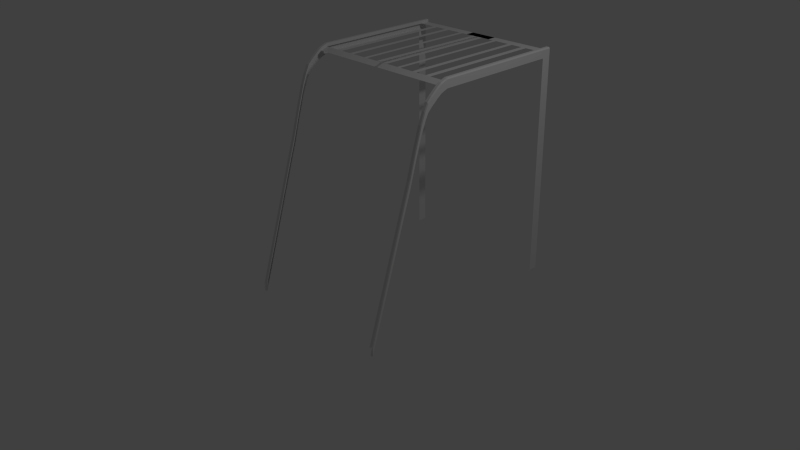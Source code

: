 # Source: Hyundai70ds.blend  (saved by Blender 2.75.0; exported with 4.5.12 LTS)
import bpy
from mathutils import Matrix  # noqa: F401  (used for matrix-valued properties, if any)

bpy.ops.wm.read_factory_settings(use_empty=True)
scene = bpy.context.scene
scene.name = 'Scene'

# ---- collections
col_collection_1 = bpy.data.collections.new('Collection 1'); scene.collection.children.link(col_collection_1)

# ---- world
world_world = bpy.data.worlds.new('World'); scene.world = world_world
world_world.color = (0.05088, 0.05088, 0.05088)
world_world.use_sun_shadow = False
world_world.sun_shadow_jitter_overblur = 0.0
world_world.cycles.sampling_method = 'MANUAL'
world_world.cycles.sample_map_resolution = 256

# ---- cameras
cam_camera = bpy.data.cameras.new('Camera')
cam_camera.clip_end = 100.0
cam_camera.lens = 35.0
cam_camera.sensor_width = 32.0
cam_camera.sensor_height = 18.0
cam_camera.ortho_scale = 7.314
cam_camera.dof.focus_distance = 0.0
cam_camera.dof.aperture_fstop = 128.0

# ---- lights
light_lamp = bpy.data.lights.new('Lamp', 'POINT')
light_lamp.transmission_factor = 0.0
light_lamp.cutoff_distance = 30.0
light_lamp.energy = 100.0
light_lamp.shadow_buffer_clip_start = 1.001
light_lamp.shadow_soft_size = 0.1
light_lamp.shadow_maximum_resolution = 0.006
light_lamp.use_absolute_resolution = True
light_lamp.cycles.use_multiple_importance_sampling = False

# ---- meshes
me_plane_001 = bpy.data.meshes.new('Plane.001')
me_plane_001.from_pydata([(-1.0, -1.0, 0.0), (1.0, -1.0, 0.0), (-1.0, 1.0, 0.0), (1.0, 1.0, 0.0), (5.423, -1.0, 0.0), (5.423, 1.0, 0.0), (5.423, -1.0, 0.04089), (5.423, 1.0, 0.04089), (5.618, -1.0, 0.04089), (5.618, 1.0, 0.04089), (5.696, -1.0, 0.02617), (5.696, 1.0, 0.02617), (5.696, -1.0, -0.04253), (5.696, 1.0, -0.04253), (5.696, -1.0, -0.07688), (5.696, 1.0, -0.07688), (5.592, -1.0, -0.08669), (5.592, 1.0, -0.08669), (5.462, -1.0, -0.08669), (5.462, 1.0, -0.08669), (5.423, 0.0, 0.0), (5.423, 0.5, 0.0), (5.423, -0.5, 0.0), (5.423, 0.0, 0.0), (5.423, 0.5, 0.0), (5.423, 0.5, 0.0), (5.423, 0.5, 0.0), (5.423, 0.5, 0.0), (5.423, 1.0, 0.0), (5.423, 1.0, 0.0), (5.423, -0.5, 0.0), (5.423, -0.5, 0.0), (5.423, -0.5, 0.0), (5.423, -0.5, 0.0), (5.423, 0.0, 0.0), (5.423, 0.0, 0.0), (5.423, 0.0, 0.0), (5.423, 0.0, 0.0), (5.423, -1.0, 0.0), (5.423, -1.0, 0.0), (1.393, -1.0, 0.0), (1.683, -1.0, 0.0), (1.683, 1.0, 0.0), (1.393, 1.0, 0.0), (2.721, -1.0, 0.0), (3.074, -1.0, 0.0), (3.074, 1.0, 0.0), (2.721, 1.0, 0.0), (3.864, -1.0, 0.0), (4.258, -1.0, 0.0), (4.258, 1.0, 0.0), (3.864, 1.0, 0.0), (5.423, -27.75, 0.04089), (5.618, -27.75, 0.04089), (5.696, -27.75, 0.02617), (5.696, -27.75, -0.04253), (5.696, -27.75, -0.07688), (5.592, -27.75, -0.08669), (5.462, -27.75, -0.08669), (5.423, -27.75, -3.707e-16), (1.393, -27.75, -3.707e-16), (1.683, -27.75, -3.707e-16), (2.721, -27.75, -3.707e-16), (3.074, -27.75, -3.707e-16), (3.864, -27.75, -3.707e-16), (4.258, -27.75, -3.707e-16), (5.423, -29.26, 0.005496), (5.618, -29.26, 0.005496), (5.696, -29.26, -0.009225), (5.696, -29.26, -0.07792), (5.696, -29.26, -0.1123), (5.592, -29.26, -0.1221), (5.462, -29.26, -0.1221), (5.423, -29.26, -0.0354), (1.393, -29.26, -0.0354), (1.683, -29.26, -0.0354), (2.721, -29.26, -0.0354), (3.074, -29.26, -0.0354), (3.864, -29.26, -0.0354), (4.258, -29.26, -0.0354), (0.4786, 1.0, 0.0), (-0.1003, 1.0, 0.0), (-0.1155, -1.0, 0.0), (0.4631, -1.0, 0.0), (-0.1155, -27.71, 0.002142), (0.4631, -27.71, 0.002142), (-0.1104, -27.75, -3.707e-16), (-0.1104, -29.26, -0.0354), (5.423, -30.15, -0.03432), (5.618, -30.15, -0.03432), (5.696, -30.15, -0.04904), (5.696, -30.15, -0.1177), (5.696, -30.15, -0.1521), (5.592, -30.15, -0.1619), (5.462, -30.15, -0.1619), (5.423, -30.15, -0.07521), (5.423, -31.68, -0.1139), (5.618, -31.68, -0.1139), (5.696, -31.68, -0.1287), (5.696, -31.68, -0.1974), (5.696, -31.68, -0.2317), (5.592, -31.68, -0.2415), (5.462, -31.68, -0.2415), (5.423, -31.68, -0.1548), (5.423, -32.58, -0.1697), (5.618, -32.58, -0.1697), (5.696, -32.58, -0.1844), (5.696, -32.58, -0.2531), (5.696, -32.58, -0.2875), (5.592, -32.58, -0.2973), (5.462, -32.58, -0.2973), (5.423, -32.58, -0.2106), (5.423, -33.34, -0.2652), (5.618, -33.34, -0.2652), (5.696, -33.34, -0.28), (5.696, -33.34, -0.3487), (5.696, -33.34, -0.383), (5.592, -33.34, -0.3928), (5.462, -33.34, -0.3928), (5.423, -33.34, -0.3061), (5.423, -34.23, -0.4086), (5.618, -34.23, -0.4086), (5.696, -34.23, -0.4233), (5.696, -34.23, -0.492), (5.696, -34.23, -0.5263), (5.592, -34.23, -0.5362), (5.462, -34.23, -0.5362), (5.423, -34.23, -0.4495), (5.423, -35.64, -0.6952), (5.618, -35.64, -0.6952), (5.696, -35.64, -0.71), (5.696, -35.64, -0.7787), (5.696, -35.64, -0.813), (5.592, -35.64, -0.8228), (5.462, -35.64, -0.8228), (5.423, -35.64, -0.7361), (5.423, -37.04, -1.006), (5.618, -37.04, -1.006), (5.696, -37.04, -1.021), (5.696, -37.04, -1.089), (5.696, -37.04, -1.124), (5.592, -37.04, -1.133), (5.462, -37.04, -1.133), (5.423, -37.04, -1.047), (5.423, -38.7, -1.324), (5.618, -38.7, -1.324), (5.696, -38.7, -1.339), (5.696, -38.7, -1.408), (5.696, -38.7, -1.442), (5.592, -38.7, -1.452), (5.462, -38.7, -1.452), (5.423, -38.7, -1.365), (5.423, -40.99, -1.77), (5.618, -40.99, -1.77), (5.696, -40.99, -1.785), (5.696, -40.99, -1.854), (5.696, -40.99, -1.888), (5.592, -40.99, -1.898), (5.462, -40.99, -1.898), (5.423, -40.99, -1.811), (5.423, -46.99, -2.941), (5.618, -46.99, -2.941), (5.696, -46.99, -2.955), (5.696, -46.99, -3.024), (5.696, -46.99, -3.059), (5.592, -46.99, -3.068), (5.462, -46.99, -3.068), (5.423, -46.99, -2.982), (5.696, -1.0, -3.026), (5.696, 1.0, -3.026)], [], [(82, 83, 80, 81), (43, 40, 41, 42), (28, 24, 34, 30, 39, 6, 7), (7, 6, 8, 9), (9, 8, 10, 11), (11, 10, 12, 13), (13, 12, 14, 15), (15, 14, 16, 17), (17, 16, 18, 19), (35, 31, 26), (25, 37, 5), (21, 32, 23), (22, 4, 36), (3, 1, 40, 43), (47, 44, 45, 46), (42, 41, 44, 47), (51, 48, 49, 50), (46, 45, 48, 51), (50, 49, 38, 33, 20, 27, 29), (41, 40, 60, 61), (14, 12, 55, 56), (12, 10, 54, 55), (10, 8, 53, 54), (8, 6, 52, 53), (49, 48, 64, 65), (6, 39, 59, 52), (45, 44, 62, 63), (18, 16, 57, 58), (16, 14, 56, 57), (52, 59, 73, 66), (61, 60, 74, 75), (56, 55, 69, 70), (53, 52, 66, 67), (63, 62, 76, 77), (57, 56, 70, 71), (54, 53, 67, 68), (65, 64, 78, 79), (58, 57, 71, 72), (55, 54, 68, 69), (75, 76, 62, 61), (77, 78, 64, 63), (59, 65, 79, 73), (0, 82, 81, 2), (83, 1, 3, 80), (83, 82, 84, 85), (74, 60, 86, 87), (72, 71, 93, 94), (70, 69, 91, 92), (68, 67, 89, 90), (66, 73, 95, 88), (71, 70, 92, 93), (69, 68, 90, 91), (67, 66, 88, 89), (94, 93, 101, 102), (92, 91, 99, 100), (90, 89, 97, 98), (88, 95, 103, 96), (93, 92, 100, 101), (91, 90, 98, 99), (89, 88, 96, 97), (100, 99, 107, 108), (98, 97, 105, 106), (96, 103, 111, 104), (101, 100, 108, 109), (99, 98, 106, 107), (97, 96, 104, 105), (102, 101, 109, 110), (104, 111, 119, 112), (109, 108, 116, 117), (107, 106, 114, 115), (105, 104, 112, 113), (110, 109, 117, 118), (108, 107, 115, 116), (106, 105, 113, 114), (117, 116, 124, 125), (115, 114, 122, 123), (113, 112, 120, 121), (118, 117, 125, 126), (116, 115, 123, 124), (114, 113, 121, 122), (112, 119, 127, 120), (123, 122, 130, 131), (121, 120, 128, 129), (126, 125, 133, 134), (124, 123, 131, 132), (122, 121, 129, 130), (120, 127, 135, 128), (125, 124, 132, 133), (134, 133, 141, 142), (132, 131, 139, 140), (130, 129, 137, 138), (128, 135, 143, 136), (133, 132, 140, 141), (131, 130, 138, 139), (129, 128, 136, 137), (142, 141, 149, 150), (140, 139, 147, 148), (138, 137, 145, 146), (136, 143, 151, 144), (141, 140, 148, 149), (139, 138, 146, 147), (137, 136, 144, 145), (146, 145, 153, 154), (144, 151, 159, 152), (149, 148, 156, 157), (147, 146, 154, 155), (145, 144, 152, 153), (150, 149, 157, 158), (148, 147, 155, 156), (157, 156, 164, 165), (155, 154, 162, 163), (153, 152, 160, 161), (158, 157, 165, 166), (156, 155, 163, 164), (154, 153, 161, 162), (152, 159, 167, 160), (14, 15, 169, 168)])
me_plane_001.use_remesh_preserve_volume = False
me_plane_001.use_remesh_preserve_attributes = False
me_plane_001.use_mirror_vertex_groups = False
me_plane_001.update()

# ---- objects
ob_hyundai70ds = bpy.data.objects.new('Hyundai70DS', None)
ob_overheadguard = bpy.data.objects.new('OverheadGuard', me_plane_001)
ob_lamp = bpy.data.objects.new('Lamp', light_lamp)
ob_camera = bpy.data.objects.new('Camera', cam_camera)

# ---- transforms, parenting, visibility, modifiers, constraints
ob_hyundai70ds.location = (0.1712, 1.37, 0.03025)
ob_hyundai70ds.empty_image_offset = (0.0, 0.0)
ob_hyundai70ds.lineart.crease_threshold = 0.0
ob_overheadguard.parent = ob_hyundai70ds
ob_overheadguard.matrix_parent_inverse = Matrix(((1.0, 0.0, 0.0, -0.1712), (0.0, 1.0, 0.0, -1.37), (0.0, 0.0, 1.0, -0.03025), (0.0, 0.0, 0.0, 1.0)))
ob_overheadguard.location = (-0.02178, 1.961, 2.469)
ob_overheadguard.scale = (0.1888, 0.06242, 1.0)
ob_overheadguard.lineart.crease_threshold = 0.0
_m = ob_overheadguard.modifiers.new('Mirror', 'MIRROR')
ob_lamp.location = (4.076, 1.005, 5.904)
ob_lamp.rotation_euler = (0.6503, 0.05522, 1.866)
ob_lamp.lock_rotations_4d = False
ob_lamp.empty_display_type = 'ARROWS'
ob_lamp.color = (0.0, 0.0, 0.0, 0.0)
ob_lamp.lineart.crease_threshold = 0.0
ob_camera.location = (7.481, -6.508, 5.344)
ob_camera.rotation_euler = (1.109, 0.01082, 0.8149)
ob_camera.lock_rotations_4d = False
ob_camera.empty_display_type = 'ARROWS'
ob_camera.color = (0.0, 0.0, 0.0, 0.0)
ob_camera.display_type = 'WIRE'
ob_camera.lineart.crease_threshold = 0.0

# ---- collection membership
col_collection_1.objects.link(ob_hyundai70ds)
col_collection_1.objects.link(ob_overheadguard)
col_collection_1.objects.link(ob_lamp)
col_collection_1.objects.link(ob_camera)

# ---- scene / render settings (as saved in the file)
scene.camera = ob_camera
scene.frame_start = 1; scene.frame_end = 250; scene.frame_set(1)
scene.render.engine = 'BLENDER_EEVEE_NEXT'
scene.render.resolution_percentage = 50
scene.render.dither_intensity = 0.0
scene.cycles.use_denoising = False
scene.cycles.samples = 10
scene.cycles.sampling_pattern = 'TABULATED_SOBOL'
scene.cycles.light_sampling_threshold = 0.0
scene.cycles.use_adaptive_sampling = False
scene.cycles.use_light_tree = False
scene.cycles.blur_glossy = 0.0
scene.cycles.pixel_filter_type = 'GAUSSIAN'
scene.cycles.sample_clamp_indirect = 0.0
scene.view_settings.view_transform = 'Standard'
bpy.context.view_layer.update()
